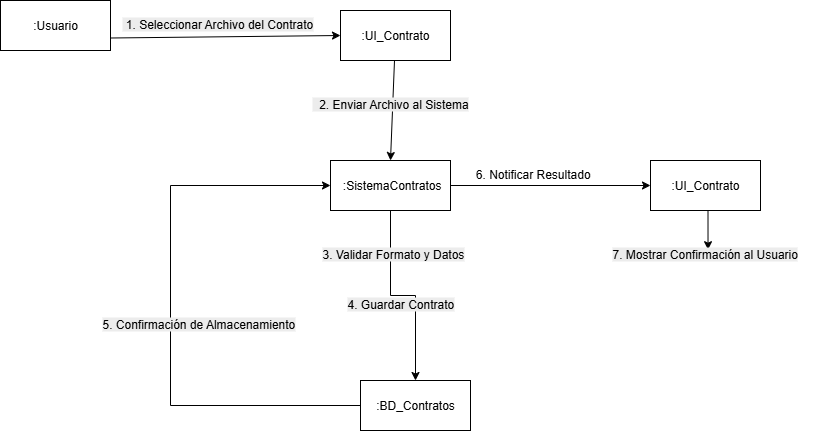

The diagram above was exported from draw.io. Its source (the exported page's mxGraphModel, read from the mxfile embedded in the PNG):
<mxGraphModel dx="1024" dy="569" grid="1" gridSize="10" guides="1" tooltips="1" connect="1" arrows="1" fold="1" page="1" pageScale="1" pageWidth="827" pageHeight="1169" math="0" shadow="0">
  <root>
    <mxCell id="0" />
    <mxCell id="1" parent="0" />
    <mxCell id="P8kAaKpcTopHem-xCjx5-2" style="rounded=0;orthogonalLoop=1;jettySize=auto;html=1;entryX=0;entryY=0.5;entryDx=0;entryDy=0;exitX=1;exitY=0.75;exitDx=0;exitDy=0;" parent="1" source="P8kAaKpcTopHem-xCjx5-5" target="P8kAaKpcTopHem-xCjx5-8" edge="1">
      <mxGeometry relative="1" as="geometry" />
    </mxCell>
    <mxCell id="P8kAaKpcTopHem-xCjx5-3" value="&lt;div style=&quot;&quot;&gt;&lt;br&gt;&lt;/div&gt;" style="edgeLabel;html=1;align=center;verticalAlign=middle;resizable=0;points=[];" parent="P8kAaKpcTopHem-xCjx5-2" vertex="1" connectable="0">
      <mxGeometry x="-0.2938" y="-1" relative="1" as="geometry">
        <mxPoint as="offset" />
      </mxGeometry>
    </mxCell>
    <mxCell id="P8kAaKpcTopHem-xCjx5-5" value="&lt;span style=&quot;text-align: left;&quot;&gt;:Usuario&lt;/span&gt;" style="html=1;whiteSpace=wrap;" parent="1" vertex="1">
      <mxGeometry x="500" y="110" width="110" height="50" as="geometry" />
    </mxCell>
    <mxCell id="P8kAaKpcTopHem-xCjx5-6" style="rounded=0;orthogonalLoop=1;jettySize=auto;html=1;entryX=0.5;entryY=0;entryDx=0;entryDy=0;" parent="1" source="P8kAaKpcTopHem-xCjx5-8" target="P8kAaKpcTopHem-xCjx5-13" edge="1">
      <mxGeometry relative="1" as="geometry" />
    </mxCell>
    <mxCell id="P8kAaKpcTopHem-xCjx5-8" value="&lt;span style=&quot;text-align: left;&quot;&gt;:UI_Contrato&lt;/span&gt;" style="html=1;whiteSpace=wrap;" parent="1" vertex="1">
      <mxGeometry x="840" y="120" width="110" height="50" as="geometry" />
    </mxCell>
    <mxCell id="P8kAaKpcTopHem-xCjx5-29" style="edgeStyle=orthogonalEdgeStyle;rounded=0;orthogonalLoop=1;jettySize=auto;html=1;exitX=0.5;exitY=1;exitDx=0;exitDy=0;entryX=0.5;entryY=0;entryDx=0;entryDy=0;" parent="1" source="P8kAaKpcTopHem-xCjx5-13" target="P8kAaKpcTopHem-xCjx5-16" edge="1">
      <mxGeometry relative="1" as="geometry" />
    </mxCell>
    <mxCell id="P8kAaKpcTopHem-xCjx5-33" style="edgeStyle=orthogonalEdgeStyle;rounded=0;orthogonalLoop=1;jettySize=auto;html=1;exitX=1;exitY=0.5;exitDx=0;exitDy=0;entryX=0;entryY=0.5;entryDx=0;entryDy=0;" parent="1" source="P8kAaKpcTopHem-xCjx5-13" target="P8kAaKpcTopHem-xCjx5-17" edge="1">
      <mxGeometry relative="1" as="geometry" />
    </mxCell>
    <mxCell id="P8kAaKpcTopHem-xCjx5-13" value="&lt;span style=&quot;text-align: left;&quot;&gt;&amp;nbsp;:SistemaContratos&lt;/span&gt;" style="html=1;whiteSpace=wrap;" parent="1" vertex="1">
      <mxGeometry x="830" y="270" width="120" height="50" as="geometry" />
    </mxCell>
    <mxCell id="P8kAaKpcTopHem-xCjx5-30" style="edgeStyle=orthogonalEdgeStyle;rounded=0;orthogonalLoop=1;jettySize=auto;html=1;exitX=0;exitY=0.5;exitDx=0;exitDy=0;entryX=0;entryY=0.5;entryDx=0;entryDy=0;" parent="1" source="P8kAaKpcTopHem-xCjx5-16" target="P8kAaKpcTopHem-xCjx5-13" edge="1">
      <mxGeometry relative="1" as="geometry">
        <Array as="points">
          <mxPoint x="670" y="515" />
          <mxPoint x="670" y="295" />
        </Array>
      </mxGeometry>
    </mxCell>
    <mxCell id="P8kAaKpcTopHem-xCjx5-16" value="&lt;span style=&quot;text-align: left;&quot;&gt;:BD_Contratos&lt;/span&gt;" style="html=1;whiteSpace=wrap;" parent="1" vertex="1">
      <mxGeometry x="860" y="490" width="110" height="50" as="geometry" />
    </mxCell>
    <mxCell id="P8kAaKpcTopHem-xCjx5-17" value="&lt;span style=&quot;text-align: left;&quot;&gt;:UI_Contrato&lt;/span&gt;" style="html=1;whiteSpace=wrap;" parent="1" vertex="1">
      <mxGeometry x="1150" y="270" width="110" height="50" as="geometry" />
    </mxCell>
    <mxCell id="P8kAaKpcTopHem-xCjx5-40" style="edgeStyle=orthogonalEdgeStyle;rounded=0;orthogonalLoop=1;jettySize=auto;html=1;exitX=0.5;exitY=1;exitDx=0;exitDy=0;entryX=0.424;entryY=-0.02;entryDx=0;entryDy=0;entryPerimeter=0;" parent="1" source="P8kAaKpcTopHem-xCjx5-17" edge="1">
      <mxGeometry relative="1" as="geometry">
        <mxPoint x="1207.52" y="359.20000000000005" as="targetPoint" />
      </mxGeometry>
    </mxCell>
    <mxCell id="P8kAaKpcTopHem-xCjx5-46" value="&amp;nbsp;6. Notificar Resultado" style="text;whiteSpace=wrap;html=1;" parent="1" vertex="1">
      <mxGeometry x="970" y="270" width="150" height="40" as="geometry" />
    </mxCell>
    <mxCell id="P8kAaKpcTopHem-xCjx5-55" value="&lt;span style=&quot;color: rgb(0, 0, 0); font-family: Helvetica; font-size: 12px; font-style: normal; font-variant-ligatures: normal; font-variant-caps: normal; font-weight: 400; letter-spacing: normal; orphans: 2; text-align: left; text-indent: 0px; text-transform: none; widows: 2; word-spacing: 0px; -webkit-text-stroke-width: 0px; white-space: normal; background-color: rgb(236, 236, 236); text-decoration-thickness: initial; text-decoration-style: initial; text-decoration-color: initial; display: inline !important; float: none;&quot;&gt;&lt;span&gt;&amp;nbsp;&lt;/span&gt;1. Seleccionar Archivo del Contrato&lt;/span&gt;&lt;br style=&quot;forced-color-adjust: none; padding: 0px; margin: 0px; color: rgb(0, 0, 0); font-family: Helvetica; font-size: 12px; font-style: normal; font-variant-ligatures: normal; font-variant-caps: normal; font-weight: 400; letter-spacing: normal; orphans: 2; text-align: left; text-indent: 0px; text-transform: none; widows: 2; word-spacing: 0px; -webkit-text-stroke-width: 0px; white-space: normal; background-color: rgb(236, 236, 236); text-decoration-thickness: initial; text-decoration-style: initial; text-decoration-color: initial;&quot;&gt;" style="text;whiteSpace=wrap;html=1;" parent="1" vertex="1">
      <mxGeometry x="620" y="120" width="220" height="40" as="geometry" />
    </mxCell>
    <mxCell id="P8kAaKpcTopHem-xCjx5-56" value="&lt;span style=&quot;color: rgb(0, 0, 0); font-family: Helvetica; font-size: 12px; font-style: normal; font-variant-ligatures: normal; font-variant-caps: normal; font-weight: 400; letter-spacing: normal; orphans: 2; text-align: left; text-indent: 0px; text-transform: none; widows: 2; word-spacing: 0px; -webkit-text-stroke-width: 0px; white-space: normal; background-color: rgb(236, 236, 236); text-decoration-thickness: initial; text-decoration-style: initial; text-decoration-color: initial; display: inline !important; float: none;&quot;&gt;&amp;nbsp; 2. Enviar Archivo al Sistema&lt;/span&gt;" style="text;whiteSpace=wrap;html=1;" parent="1" vertex="1">
      <mxGeometry x="810" y="200" width="190" height="40" as="geometry" />
    </mxCell>
    <mxCell id="P8kAaKpcTopHem-xCjx5-57" value="&lt;span style=&quot;color: rgb(0, 0, 0); font-family: Helvetica; font-size: 12px; font-style: normal; font-variant-ligatures: normal; font-variant-caps: normal; font-weight: 400; letter-spacing: normal; orphans: 2; text-align: left; text-indent: 0px; text-transform: none; widows: 2; word-spacing: 0px; -webkit-text-stroke-width: 0px; white-space: normal; background-color: rgb(236, 236, 236); text-decoration-thickness: initial; text-decoration-style: initial; text-decoration-color: initial; display: inline !important; float: none;&quot;&gt;3. Validar Formato y Datos&lt;/span&gt;" style="text;whiteSpace=wrap;html=1;" parent="1" vertex="1">
      <mxGeometry x="820" y="350" width="180" height="40" as="geometry" />
    </mxCell>
    <mxCell id="P8kAaKpcTopHem-xCjx5-58" value="&lt;span style=&quot;color: rgb(0, 0, 0); font-family: Helvetica; font-size: 12px; font-style: normal; font-variant-ligatures: normal; font-variant-caps: normal; font-weight: 400; letter-spacing: normal; orphans: 2; text-align: left; text-indent: 0px; text-transform: none; widows: 2; word-spacing: 0px; -webkit-text-stroke-width: 0px; white-space: normal; background-color: rgb(236, 236, 236); text-decoration-thickness: initial; text-decoration-style: initial; text-decoration-color: initial; display: inline !important; float: none;&quot;&gt;4. Guardar Contrato&lt;/span&gt;&lt;br style=&quot;forced-color-adjust: none; padding: 0px; margin: 0px; color: rgb(0, 0, 0); font-family: Helvetica; font-size: 12px; font-style: normal; font-variant-ligatures: normal; font-variant-caps: normal; font-weight: 400; letter-spacing: normal; orphans: 2; text-align: left; text-indent: 0px; text-transform: none; widows: 2; word-spacing: 0px; -webkit-text-stroke-width: 0px; white-space: normal; background-color: rgb(236, 236, 236); text-decoration-thickness: initial; text-decoration-style: initial; text-decoration-color: initial;&quot;&gt;" style="text;whiteSpace=wrap;html=1;" parent="1" vertex="1">
      <mxGeometry x="845" y="400" width="140" height="40" as="geometry" />
    </mxCell>
    <mxCell id="P8kAaKpcTopHem-xCjx5-59" value="&lt;span style=&quot;color: rgb(0, 0, 0); font-family: Helvetica; font-size: 12px; font-style: normal; font-variant-ligatures: normal; font-variant-caps: normal; font-weight: 400; letter-spacing: normal; orphans: 2; text-align: left; text-indent: 0px; text-transform: none; widows: 2; word-spacing: 0px; -webkit-text-stroke-width: 0px; white-space: normal; background-color: rgb(236, 236, 236); text-decoration-thickness: initial; text-decoration-style: initial; text-decoration-color: initial; display: inline !important; float: none;&quot;&gt;5. Confirmación de Almacenamiento&lt;/span&gt;&lt;br style=&quot;forced-color-adjust: none; padding: 0px; margin: 0px; color: rgb(0, 0, 0); font-family: Helvetica; font-size: 12px; font-style: normal; font-variant-ligatures: normal; font-variant-caps: normal; font-weight: 400; letter-spacing: normal; orphans: 2; text-align: left; text-indent: 0px; text-transform: none; widows: 2; word-spacing: 0px; -webkit-text-stroke-width: 0px; white-space: normal; background-color: rgb(236, 236, 236); text-decoration-thickness: initial; text-decoration-style: initial; text-decoration-color: initial;&quot;&gt;" style="text;whiteSpace=wrap;html=1;" parent="1" vertex="1">
      <mxGeometry x="600" y="420" width="230" height="40" as="geometry" />
    </mxCell>
    <mxCell id="P8kAaKpcTopHem-xCjx5-60" value="&lt;span style=&quot;color: rgb(0, 0, 0); font-family: Helvetica; font-size: 12px; font-style: normal; font-variant-ligatures: normal; font-variant-caps: normal; font-weight: 400; letter-spacing: normal; orphans: 2; text-align: left; text-indent: 0px; text-transform: none; widows: 2; word-spacing: 0px; -webkit-text-stroke-width: 0px; white-space: normal; background-color: rgb(236, 236, 236); text-decoration-thickness: initial; text-decoration-style: initial; text-decoration-color: initial; display: inline !important; float: none;&quot;&gt;7. Mostrar Confirmación al Usuario&lt;/span&gt;" style="text;whiteSpace=wrap;html=1;" parent="1" vertex="1">
      <mxGeometry x="1110" y="350" width="220" height="40" as="geometry" />
    </mxCell>
  </root>
</mxGraphModel>